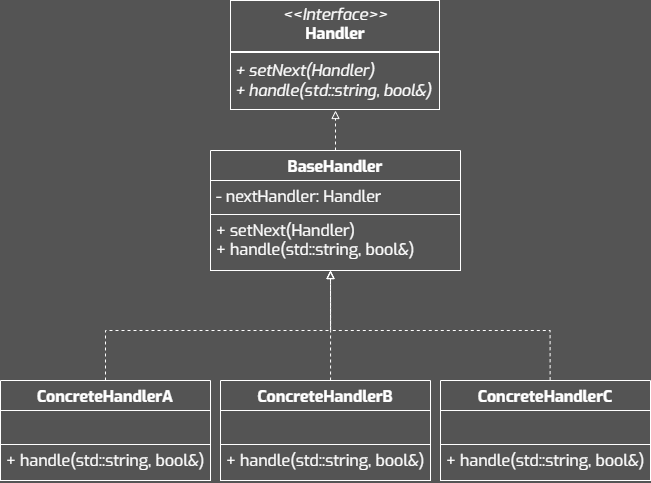

The diagram above was exported from draw.io. Its source (the exported page's mxGraphModel, read from the mxfile embedded in the PNG):
<mxGraphModel dx="2405" dy="1372" grid="1" gridSize="10" guides="1" tooltips="1" connect="1" arrows="1" fold="1" page="1" pageScale="1" pageWidth="827" pageHeight="1169" background="#545454" math="0" shadow="0">
  <root>
    <mxCell id="0" />
    <mxCell id="1" parent="0" />
    <mxCell id="2" value="" style="edgeStyle=orthogonalEdgeStyle;rounded=0;orthogonalLoop=1;jettySize=auto;html=1;strokeColor=#FFFFFF;dashed=1;endArrow=block;endFill=0;" edge="1" source="3" target="11" parent="1">
      <mxGeometry relative="1" as="geometry" />
    </mxCell>
    <mxCell id="3" value="BaseHandler" style="swimlane;fontStyle=1;align=center;verticalAlign=top;childLayout=stackLayout;horizontal=1;startSize=30;horizontalStack=0;resizeParent=1;resizeParentMax=0;resizeLast=0;collapsible=1;marginBottom=0;whiteSpace=wrap;fontFamily=Exo;fillColor=none;fontColor=#FFFFFF;strokeColor=#FFFFFF;fontSize=16;spacing=2;spacingTop=0;spacingBottom=0;html=1;" vertex="1" parent="1">
      <mxGeometry x="230" y="340.0000000000001" width="250" height="120" as="geometry" />
    </mxCell>
    <mxCell id="4" value="- nextHandler: Handler" style="text;align=left;verticalAlign=top;spacingLeft=4;spacingRight=4;overflow=hidden;rotatable=0;points=[[0,0.5],[1,0.5]];portConstraint=eastwest;whiteSpace=wrap;fontFamily=Exo;fontColor=#FFFFFF;strokeColor=#FFFFFF;fontSize=16;spacing=2;spacingTop=0;spacingBottom=0;html=1;" vertex="1" parent="3">
      <mxGeometry y="30" width="250" height="34" as="geometry" />
    </mxCell>
    <mxCell id="5" value="+ setNext(Handler)&lt;div&gt;+ handle(std::string, bool&amp;amp;)&lt;/div&gt;" style="text;align=left;verticalAlign=top;spacingLeft=4;spacingRight=4;overflow=hidden;rotatable=0;points=[[0,0.5],[1,0.5]];portConstraint=eastwest;whiteSpace=wrap;fontFamily=Exo;fontColor=#FFFFFF;strokeColor=#FFFFFF;fontSize=16;spacing=2;spacingTop=0;spacingBottom=0;html=1;" vertex="1" parent="3">
      <mxGeometry y="64" width="250" height="56" as="geometry" />
    </mxCell>
    <mxCell id="6" value="" style="edgeStyle=orthogonalEdgeStyle;rounded=0;orthogonalLoop=1;jettySize=auto;html=1;strokeColor=#FFFFFF;endArrow=block;endFill=0;dashed=1;" edge="1" source="7" parent="1">
      <mxGeometry relative="1" as="geometry">
        <Array as="points">
          <mxPoint x="240" y="520" />
          <mxPoint x="350" y="520" />
          <mxPoint x="350" y="460" />
        </Array>
        <mxPoint x="350" y="460" as="targetPoint" />
      </mxGeometry>
    </mxCell>
    <mxCell id="7" value="ConcreteHandlerA" style="swimlane;fontStyle=1;align=center;verticalAlign=top;childLayout=stackLayout;horizontal=1;startSize=30;horizontalStack=0;resizeParent=1;resizeParentMax=0;resizeLast=0;collapsible=1;marginBottom=0;whiteSpace=wrap;fontFamily=Exo;fillColor=none;fontColor=#FFFFFF;strokeColor=#FFFFFF;fontSize=16;spacing=2;spacingTop=0;spacingBottom=0;html=1;" vertex="1" parent="1">
      <mxGeometry x="20" y="570" width="210" height="100" as="geometry" />
    </mxCell>
    <mxCell id="8" value="" style="text;align=left;verticalAlign=top;spacingLeft=4;spacingRight=4;overflow=hidden;rotatable=0;points=[[0,0.5],[1,0.5]];portConstraint=eastwest;whiteSpace=wrap;fontFamily=Exo;fontColor=#FFFFFF;strokeColor=#FFFFFF;fontSize=16;spacing=2;spacingTop=0;spacingBottom=0;html=1;" vertex="1" parent="7">
      <mxGeometry y="30" width="210" height="34" as="geometry" />
    </mxCell>
    <mxCell id="9" value="&lt;div&gt;&lt;span style=&quot;background-color: initial;&quot;&gt;+ handle(std::string, bool&amp;amp;)&lt;/span&gt;&lt;br&gt;&lt;/div&gt;" style="text;align=left;verticalAlign=top;spacingLeft=4;spacingRight=4;overflow=hidden;rotatable=0;points=[[0,0.5],[1,0.5]];portConstraint=eastwest;whiteSpace=wrap;fontFamily=Exo;fontColor=#FFFFFF;strokeColor=#FFFFFF;fontSize=16;spacing=2;spacingTop=0;spacingBottom=0;html=1;" vertex="1" parent="7">
      <mxGeometry y="64" width="210" height="36" as="geometry" />
    </mxCell>
    <mxCell id="10" style="edgeStyle=orthogonalEdgeStyle;rounded=0;orthogonalLoop=1;jettySize=auto;html=1;strokeColor=#FFFFFF;endArrow=block;endFill=0;dashed=1;exitX=0.522;exitY=-0.003;exitDx=0;exitDy=0;exitPerimeter=0;" edge="1" source="16" parent="1">
      <mxGeometry relative="1" as="geometry">
        <mxPoint x="350" y="460" as="targetPoint" />
        <Array as="points">
          <mxPoint x="570" y="520" />
          <mxPoint x="350" y="520" />
        </Array>
        <mxPoint x="469" y="568.79" as="sourcePoint" />
      </mxGeometry>
    </mxCell>
    <mxCell id="11" value="&lt;p style=&quot;margin: 4px 0px 0px; text-align: center; font-size: 16px;&quot;&gt;&lt;i style=&quot;font-size: 16px;&quot;&gt;&amp;lt;&amp;lt;Interface&amp;gt;&amp;gt;&lt;/i&gt;&lt;br style=&quot;font-size: 16px;&quot;&gt;&lt;b&gt;Handler&lt;/b&gt;&lt;/p&gt;&lt;hr style=&quot;border-style: solid; font-size: 16px;&quot;&gt;&lt;p style=&quot;margin: 0px 0px 0px 4px; font-size: 16px;&quot;&gt;&lt;/p&gt;&lt;p style=&quot;margin: 0px 0px 0px 4px; font-size: 16px;&quot;&gt;&lt;i&gt;+ setNext(Handler)&lt;/i&gt;&lt;/p&gt;&lt;p style=&quot;margin: 0px 0px 0px 4px; font-size: 16px;&quot;&gt;&lt;i&gt;+ handle(std::string, bool&amp;amp;)&lt;/i&gt;&lt;/p&gt;" style="verticalAlign=top;align=left;overflow=fill;html=1;whiteSpace=wrap;fillColor=none;fontColor=#FFFFFF;labelBorderColor=#FFFFFF;fontSize=16;fontFamily=Exo;strokeColor=none;" vertex="1" parent="1">
      <mxGeometry x="250" y="190" width="210" height="110" as="geometry" />
    </mxCell>
    <mxCell id="12" style="edgeStyle=orthogonalEdgeStyle;rounded=0;orthogonalLoop=1;jettySize=auto;html=1;endArrow=block;endFill=0;strokeColor=#FFFFFF;dashed=1;" edge="1" source="13" parent="1">
      <mxGeometry relative="1" as="geometry">
        <mxPoint x="350" y="460" as="targetPoint" />
        <Array as="points">
          <mxPoint x="350" y="520" />
          <mxPoint x="350" y="520" />
        </Array>
      </mxGeometry>
    </mxCell>
    <mxCell id="13" value="ConcreteHandlerB" style="swimlane;fontStyle=1;align=center;verticalAlign=top;childLayout=stackLayout;horizontal=1;startSize=30;horizontalStack=0;resizeParent=1;resizeParentMax=0;resizeLast=0;collapsible=1;marginBottom=0;whiteSpace=wrap;fontFamily=Exo;fillColor=none;fontColor=#FFFFFF;strokeColor=#FFFFFF;fontSize=16;spacing=2;spacingTop=0;spacingBottom=0;html=1;" vertex="1" parent="1">
      <mxGeometry x="240" y="570" width="210" height="100" as="geometry" />
    </mxCell>
    <mxCell id="14" value="" style="text;align=left;verticalAlign=top;spacingLeft=4;spacingRight=4;overflow=hidden;rotatable=0;points=[[0,0.5],[1,0.5]];portConstraint=eastwest;whiteSpace=wrap;fontFamily=Exo;fontColor=#FFFFFF;strokeColor=#FFFFFF;fontSize=16;spacing=2;spacingTop=0;spacingBottom=0;html=1;" vertex="1" parent="13">
      <mxGeometry y="30" width="210" height="34" as="geometry" />
    </mxCell>
    <mxCell id="15" value="&lt;div&gt;&lt;span style=&quot;background-color: initial;&quot;&gt;+ handle(std::string, bool&amp;amp;)&lt;/span&gt;&lt;br&gt;&lt;/div&gt;" style="text;align=left;verticalAlign=top;spacingLeft=4;spacingRight=4;overflow=hidden;rotatable=0;points=[[0,0.5],[1,0.5]];portConstraint=eastwest;whiteSpace=wrap;fontFamily=Exo;fontColor=#FFFFFF;strokeColor=#FFFFFF;fontSize=16;spacing=2;spacingTop=0;spacingBottom=0;html=1;" vertex="1" parent="13">
      <mxGeometry y="64" width="210" height="36" as="geometry" />
    </mxCell>
    <mxCell id="16" value="ConcreteHandlerC" style="swimlane;fontStyle=1;align=center;verticalAlign=top;childLayout=stackLayout;horizontal=1;startSize=30;horizontalStack=0;resizeParent=1;resizeParentMax=0;resizeLast=0;collapsible=1;marginBottom=0;whiteSpace=wrap;fontFamily=Exo;fillColor=none;fontColor=#FFFFFF;strokeColor=#FFFFFF;fontSize=16;spacing=2;spacingTop=0;spacingBottom=0;html=1;" vertex="1" parent="1">
      <mxGeometry x="460" y="570" width="210" height="100" as="geometry" />
    </mxCell>
    <mxCell id="17" value="" style="text;align=left;verticalAlign=top;spacingLeft=4;spacingRight=4;overflow=hidden;rotatable=0;points=[[0,0.5],[1,0.5]];portConstraint=eastwest;whiteSpace=wrap;fontFamily=Exo;fontColor=#FFFFFF;strokeColor=#FFFFFF;fontSize=16;spacing=2;spacingTop=0;spacingBottom=0;html=1;" vertex="1" parent="16">
      <mxGeometry y="30" width="210" height="34" as="geometry" />
    </mxCell>
    <mxCell id="18" value="&lt;div&gt;&lt;span style=&quot;background-color: initial;&quot;&gt;+ handle(std::string, bool&amp;amp;)&lt;/span&gt;&lt;br&gt;&lt;/div&gt;" style="text;align=left;verticalAlign=top;spacingLeft=4;spacingRight=4;overflow=hidden;rotatable=0;points=[[0,0.5],[1,0.5]];portConstraint=eastwest;whiteSpace=wrap;fontFamily=Exo;fontColor=#FFFFFF;strokeColor=#FFFFFF;fontSize=16;spacing=2;spacingTop=0;spacingBottom=0;html=1;" vertex="1" parent="16">
      <mxGeometry y="64" width="210" height="36" as="geometry" />
    </mxCell>
  </root>
</mxGraphModel>